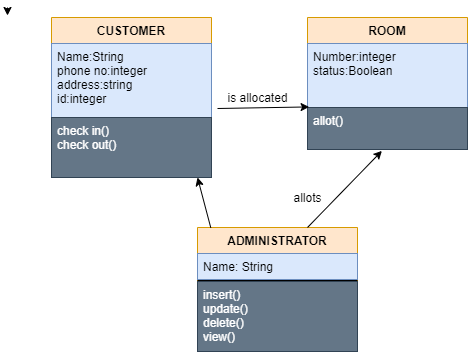

The diagram above was exported from draw.io. Its source (the exported page's mxGraphModel, read from the mxfile embedded in the PNG):
<mxGraphModel dx="1038" dy="580" grid="1" gridSize="10" guides="1" tooltips="1" connect="1" arrows="1" fold="1" page="1" pageScale="1" pageWidth="827" pageHeight="1169" math="0" shadow="0">
  <root>
    <mxCell id="0" />
    <mxCell id="1" parent="0" />
    <mxCell id="vCeEdPmjBbcuhOtF35kh-2" style="edgeStyle=orthogonalEdgeStyle;rounded=0;orthogonalLoop=1;jettySize=auto;html=1;exitX=0.5;exitY=1;exitDx=0;exitDy=0;" edge="1" parent="1">
      <mxGeometry relative="1" as="geometry">
        <mxPoint x="290" y="258" as="targetPoint" />
        <mxPoint x="290" y="250" as="sourcePoint" />
      </mxGeometry>
    </mxCell>
    <mxCell id="vCeEdPmjBbcuhOtF35kh-19" value="ROOM" style="swimlane;fontStyle=1;align=center;verticalAlign=top;childLayout=stackLayout;horizontal=1;startSize=26;horizontalStack=0;resizeParent=1;resizeParentMax=0;resizeLast=0;collapsible=1;marginBottom=0;fillColor=#ffe6cc;strokeColor=#d79b00;" vertex="1" parent="1">
      <mxGeometry x="590" y="260" width="160" height="132" as="geometry" />
    </mxCell>
    <mxCell id="vCeEdPmjBbcuhOtF35kh-20" value="Number:integer&#10;status:Boolean&#10;" style="text;strokeColor=#6c8ebf;fillColor=#dae8fc;align=left;verticalAlign=top;spacingLeft=4;spacingRight=4;overflow=hidden;rotatable=0;points=[[0,0.5],[1,0.5]];portConstraint=eastwest;" vertex="1" parent="vCeEdPmjBbcuhOtF35kh-19">
      <mxGeometry y="26" width="160" height="64" as="geometry" />
    </mxCell>
    <mxCell id="vCeEdPmjBbcuhOtF35kh-21" value="" style="line;strokeWidth=1;fillColor=none;align=left;verticalAlign=middle;spacingTop=-1;spacingLeft=3;spacingRight=3;rotatable=0;labelPosition=right;points=[];portConstraint=eastwest;" vertex="1" parent="vCeEdPmjBbcuhOtF35kh-19">
      <mxGeometry y="90" width="160" as="geometry" />
    </mxCell>
    <mxCell id="vCeEdPmjBbcuhOtF35kh-22" value="allot()" style="text;strokeColor=#314354;fillColor=#647687;align=left;verticalAlign=top;spacingLeft=4;spacingRight=4;overflow=hidden;rotatable=0;points=[[0,0.5],[1,0.5]];portConstraint=eastwest;fontColor=#ffffff;" vertex="1" parent="vCeEdPmjBbcuhOtF35kh-19">
      <mxGeometry y="90" width="160" height="42" as="geometry" />
    </mxCell>
    <mxCell id="vCeEdPmjBbcuhOtF35kh-23" value="ADMINISTRATOR" style="swimlane;fontStyle=1;align=center;verticalAlign=top;childLayout=stackLayout;horizontal=1;startSize=26;horizontalStack=0;resizeParent=1;resizeParentMax=0;resizeLast=0;collapsible=1;marginBottom=0;fillColor=#ffe6cc;strokeColor=#d79b00;" vertex="1" parent="1">
      <mxGeometry x="480" y="470" width="160" height="124" as="geometry" />
    </mxCell>
    <mxCell id="vCeEdPmjBbcuhOtF35kh-24" value="Name: String" style="text;strokeColor=#6c8ebf;fillColor=#dae8fc;align=left;verticalAlign=top;spacingLeft=4;spacingRight=4;overflow=hidden;rotatable=0;points=[[0,0.5],[1,0.5]];portConstraint=eastwest;" vertex="1" parent="vCeEdPmjBbcuhOtF35kh-23">
      <mxGeometry y="26" width="160" height="26" as="geometry" />
    </mxCell>
    <mxCell id="vCeEdPmjBbcuhOtF35kh-25" value="" style="line;strokeWidth=1;fillColor=none;align=left;verticalAlign=middle;spacingTop=-1;spacingLeft=3;spacingRight=3;rotatable=0;labelPosition=right;points=[];portConstraint=eastwest;" vertex="1" parent="vCeEdPmjBbcuhOtF35kh-23">
      <mxGeometry y="52" width="160" height="2" as="geometry" />
    </mxCell>
    <mxCell id="vCeEdPmjBbcuhOtF35kh-26" value="insert()&#10;update()&#10;delete()&#10;view()" style="text;strokeColor=#314354;fillColor=#647687;align=left;verticalAlign=top;spacingLeft=4;spacingRight=4;overflow=hidden;rotatable=0;points=[[0,0.5],[1,0.5]];portConstraint=eastwest;fontColor=#ffffff;" vertex="1" parent="vCeEdPmjBbcuhOtF35kh-23">
      <mxGeometry y="54" width="160" height="70" as="geometry" />
    </mxCell>
    <mxCell id="vCeEdPmjBbcuhOtF35kh-29" value="" style="endArrow=classic;html=1;entryX=0.01;entryY=0.991;entryDx=0;entryDy=0;entryPerimeter=0;" edge="1" parent="1" target="vCeEdPmjBbcuhOtF35kh-20">
      <mxGeometry width="50" height="50" relative="1" as="geometry">
        <mxPoint x="500" y="351" as="sourcePoint" />
        <mxPoint x="550" y="301" as="targetPoint" />
      </mxGeometry>
    </mxCell>
    <mxCell id="vCeEdPmjBbcuhOtF35kh-15" value="CUSTOMER" style="swimlane;fontStyle=1;align=center;verticalAlign=top;childLayout=stackLayout;horizontal=1;startSize=26;horizontalStack=0;resizeParent=1;resizeParentMax=0;resizeLast=0;collapsible=1;marginBottom=0;fillColor=#ffe6cc;strokeColor=#d79b00;" vertex="1" parent="1">
      <mxGeometry x="334" y="260" width="160" height="160" as="geometry" />
    </mxCell>
    <mxCell id="vCeEdPmjBbcuhOtF35kh-16" value="Name:String&#10;phone no:integer&#10;address:string &#10;id:integer" style="text;strokeColor=#6c8ebf;fillColor=#dae8fc;align=left;verticalAlign=top;spacingLeft=4;spacingRight=4;overflow=hidden;rotatable=0;points=[[0,0.5],[1,0.5]];portConstraint=eastwest;" vertex="1" parent="vCeEdPmjBbcuhOtF35kh-15">
      <mxGeometry y="26" width="160" height="74" as="geometry" />
    </mxCell>
    <mxCell id="vCeEdPmjBbcuhOtF35kh-17" value="" style="line;strokeWidth=1;fillColor=none;align=left;verticalAlign=middle;spacingTop=-1;spacingLeft=3;spacingRight=3;rotatable=0;labelPosition=right;points=[];portConstraint=eastwest;" vertex="1" parent="vCeEdPmjBbcuhOtF35kh-15">
      <mxGeometry y="100" width="160" as="geometry" />
    </mxCell>
    <mxCell id="vCeEdPmjBbcuhOtF35kh-18" value="check in()&#10;check out()&#10;" style="text;strokeColor=#314354;fillColor=#647687;align=left;verticalAlign=top;spacingLeft=4;spacingRight=4;overflow=hidden;rotatable=0;points=[[0,0.5],[1,0.5]];portConstraint=eastwest;fontColor=#ffffff;" vertex="1" parent="vCeEdPmjBbcuhOtF35kh-15">
      <mxGeometry y="100" width="160" height="60" as="geometry" />
    </mxCell>
    <mxCell id="vCeEdPmjBbcuhOtF35kh-32" value="" style="endArrow=classic;html=1;entryX=0.465;entryY=1.033;entryDx=0;entryDy=0;entryPerimeter=0;" edge="1" parent="1" target="vCeEdPmjBbcuhOtF35kh-22">
      <mxGeometry width="50" height="50" relative="1" as="geometry">
        <mxPoint x="590" y="470" as="sourcePoint" />
        <mxPoint x="640" y="420" as="targetPoint" />
      </mxGeometry>
    </mxCell>
    <mxCell id="vCeEdPmjBbcuhOtF35kh-35" value="" style="endArrow=classic;html=1;exitX=0.083;exitY=0.002;exitDx=0;exitDy=0;exitPerimeter=0;" edge="1" parent="1" source="vCeEdPmjBbcuhOtF35kh-23">
      <mxGeometry width="50" height="50" relative="1" as="geometry">
        <mxPoint x="500" y="490" as="sourcePoint" />
        <mxPoint x="480" y="420" as="targetPoint" />
      </mxGeometry>
    </mxCell>
    <mxCell id="vCeEdPmjBbcuhOtF35kh-36" value="is allocated" style="text;html=1;align=center;verticalAlign=middle;resizable=0;points=[];autosize=1;" vertex="1" parent="1">
      <mxGeometry x="500" y="330" width="80" height="20" as="geometry" />
    </mxCell>
    <mxCell id="vCeEdPmjBbcuhOtF35kh-38" value="allots" style="text;html=1;align=center;verticalAlign=middle;resizable=0;points=[];autosize=1;" vertex="1" parent="1">
      <mxGeometry x="570" y="430" width="40" height="20" as="geometry" />
    </mxCell>
  </root>
</mxGraphModel>